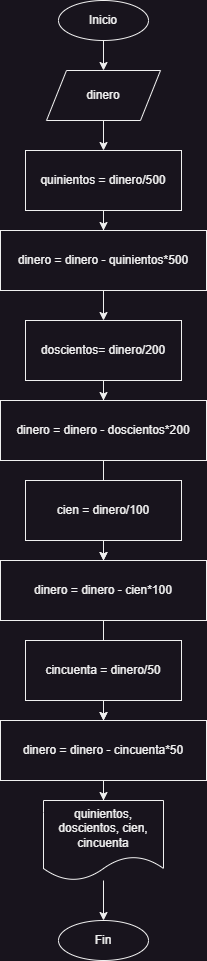

The diagram above was exported from draw.io. Its source (the exported page's mxGraphModel, read from the mxfile embedded in the PNG):
<mxGraphModel dx="630" dy="694" grid="1" gridSize="10" guides="1" tooltips="1" connect="1" arrows="1" fold="1" page="1" pageScale="1" pageWidth="827" pageHeight="1169" math="0" shadow="0">
  <root>
    <mxCell id="0" />
    <mxCell id="1" parent="0" />
    <mxCell id="KXIpYeNFcU8pZ6JonZ4P-3" value="" style="edgeStyle=orthogonalEdgeStyle;rounded=0;orthogonalLoop=1;jettySize=auto;html=1;" edge="1" parent="1" source="KXIpYeNFcU8pZ6JonZ4P-1" target="KXIpYeNFcU8pZ6JonZ4P-2">
      <mxGeometry relative="1" as="geometry" />
    </mxCell>
    <mxCell id="KXIpYeNFcU8pZ6JonZ4P-1" value="Inicio" style="ellipse;whiteSpace=wrap;html=1;" vertex="1" parent="1">
      <mxGeometry x="369" y="20" width="90" height="40" as="geometry" />
    </mxCell>
    <mxCell id="KXIpYeNFcU8pZ6JonZ4P-7" value="" style="edgeStyle=orthogonalEdgeStyle;rounded=0;orthogonalLoop=1;jettySize=auto;html=1;" edge="1" parent="1" source="KXIpYeNFcU8pZ6JonZ4P-2" target="KXIpYeNFcU8pZ6JonZ4P-6">
      <mxGeometry relative="1" as="geometry" />
    </mxCell>
    <mxCell id="KXIpYeNFcU8pZ6JonZ4P-2" value="dinero" style="shape=parallelogram;perimeter=parallelogramPerimeter;whiteSpace=wrap;html=1;fixedSize=1;" vertex="1" parent="1">
      <mxGeometry x="357" y="90" width="114" height="50" as="geometry" />
    </mxCell>
    <mxCell id="KXIpYeNFcU8pZ6JonZ4P-9" value="" style="edgeStyle=orthogonalEdgeStyle;rounded=0;orthogonalLoop=1;jettySize=auto;html=1;" edge="1" parent="1" source="KXIpYeNFcU8pZ6JonZ4P-6" target="KXIpYeNFcU8pZ6JonZ4P-8">
      <mxGeometry relative="1" as="geometry" />
    </mxCell>
    <mxCell id="KXIpYeNFcU8pZ6JonZ4P-6" value="quinientos = dinero/500" style="rounded=0;whiteSpace=wrap;html=1;" vertex="1" parent="1">
      <mxGeometry x="336" y="170" width="156" height="60" as="geometry" />
    </mxCell>
    <mxCell id="KXIpYeNFcU8pZ6JonZ4P-14" value="" style="edgeStyle=orthogonalEdgeStyle;rounded=0;orthogonalLoop=1;jettySize=auto;html=1;" edge="1" parent="1" source="KXIpYeNFcU8pZ6JonZ4P-8" target="KXIpYeNFcU8pZ6JonZ4P-12">
      <mxGeometry relative="1" as="geometry" />
    </mxCell>
    <mxCell id="KXIpYeNFcU8pZ6JonZ4P-8" value="dinero = dinero - quinientos*500" style="rounded=0;whiteSpace=wrap;html=1;" vertex="1" parent="1">
      <mxGeometry x="311" y="250" width="206" height="60" as="geometry" />
    </mxCell>
    <mxCell id="KXIpYeNFcU8pZ6JonZ4P-11" value="" style="edgeStyle=orthogonalEdgeStyle;rounded=0;orthogonalLoop=1;jettySize=auto;html=1;" edge="1" parent="1" source="KXIpYeNFcU8pZ6JonZ4P-12" target="KXIpYeNFcU8pZ6JonZ4P-13">
      <mxGeometry relative="1" as="geometry" />
    </mxCell>
    <mxCell id="KXIpYeNFcU8pZ6JonZ4P-12" value="doscientos= dinero/200" style="rounded=0;whiteSpace=wrap;html=1;" vertex="1" parent="1">
      <mxGeometry x="336" y="340" width="156" height="60" as="geometry" />
    </mxCell>
    <mxCell id="KXIpYeNFcU8pZ6JonZ4P-19" value="" style="edgeStyle=orthogonalEdgeStyle;rounded=0;orthogonalLoop=1;jettySize=auto;html=1;" edge="1" parent="1" source="KXIpYeNFcU8pZ6JonZ4P-13" target="KXIpYeNFcU8pZ6JonZ4P-18">
      <mxGeometry relative="1" as="geometry" />
    </mxCell>
    <mxCell id="KXIpYeNFcU8pZ6JonZ4P-13" value="dinero = dinero - doscientos*200" style="rounded=0;whiteSpace=wrap;html=1;" vertex="1" parent="1">
      <mxGeometry x="311" y="420" width="206" height="60" as="geometry" />
    </mxCell>
    <mxCell id="KXIpYeNFcU8pZ6JonZ4P-16" value="" style="edgeStyle=orthogonalEdgeStyle;rounded=0;orthogonalLoop=1;jettySize=auto;html=1;" edge="1" parent="1" source="KXIpYeNFcU8pZ6JonZ4P-17" target="KXIpYeNFcU8pZ6JonZ4P-18">
      <mxGeometry relative="1" as="geometry" />
    </mxCell>
    <mxCell id="KXIpYeNFcU8pZ6JonZ4P-17" value="cien = dinero/100" style="rounded=0;whiteSpace=wrap;html=1;" vertex="1" parent="1">
      <mxGeometry x="336" y="500" width="156" height="60" as="geometry" />
    </mxCell>
    <mxCell id="KXIpYeNFcU8pZ6JonZ4P-24" value="" style="edgeStyle=orthogonalEdgeStyle;rounded=0;orthogonalLoop=1;jettySize=auto;html=1;" edge="1" parent="1" source="KXIpYeNFcU8pZ6JonZ4P-18" target="KXIpYeNFcU8pZ6JonZ4P-23">
      <mxGeometry relative="1" as="geometry" />
    </mxCell>
    <mxCell id="KXIpYeNFcU8pZ6JonZ4P-18" value="dinero = dinero - cien*100" style="rounded=0;whiteSpace=wrap;html=1;" vertex="1" parent="1">
      <mxGeometry x="311" y="580" width="206" height="60" as="geometry" />
    </mxCell>
    <mxCell id="KXIpYeNFcU8pZ6JonZ4P-21" value="" style="edgeStyle=orthogonalEdgeStyle;rounded=0;orthogonalLoop=1;jettySize=auto;html=1;" edge="1" parent="1" source="KXIpYeNFcU8pZ6JonZ4P-22" target="KXIpYeNFcU8pZ6JonZ4P-23">
      <mxGeometry relative="1" as="geometry" />
    </mxCell>
    <mxCell id="KXIpYeNFcU8pZ6JonZ4P-22" value="cincuenta = dinero/50" style="rounded=0;whiteSpace=wrap;html=1;" vertex="1" parent="1">
      <mxGeometry x="336" y="660" width="156" height="60" as="geometry" />
    </mxCell>
    <mxCell id="KXIpYeNFcU8pZ6JonZ4P-26" value="" style="edgeStyle=orthogonalEdgeStyle;rounded=0;orthogonalLoop=1;jettySize=auto;html=1;" edge="1" parent="1" source="KXIpYeNFcU8pZ6JonZ4P-23" target="KXIpYeNFcU8pZ6JonZ4P-25">
      <mxGeometry relative="1" as="geometry" />
    </mxCell>
    <mxCell id="KXIpYeNFcU8pZ6JonZ4P-23" value="dinero = dinero - cincuenta*50" style="rounded=0;whiteSpace=wrap;html=1;" vertex="1" parent="1">
      <mxGeometry x="311" y="740" width="206" height="60" as="geometry" />
    </mxCell>
    <mxCell id="KXIpYeNFcU8pZ6JonZ4P-28" value="" style="edgeStyle=orthogonalEdgeStyle;rounded=0;orthogonalLoop=1;jettySize=auto;html=1;" edge="1" parent="1" source="KXIpYeNFcU8pZ6JonZ4P-25" target="KXIpYeNFcU8pZ6JonZ4P-27">
      <mxGeometry relative="1" as="geometry" />
    </mxCell>
    <mxCell id="KXIpYeNFcU8pZ6JonZ4P-25" value="quinientos, doscientos, cien, cincuenta" style="shape=document;whiteSpace=wrap;html=1;boundedLbl=1;" vertex="1" parent="1">
      <mxGeometry x="354" y="820" width="120" height="80" as="geometry" />
    </mxCell>
    <mxCell id="KXIpYeNFcU8pZ6JonZ4P-27" value="Fin" style="ellipse;whiteSpace=wrap;html=1;" vertex="1" parent="1">
      <mxGeometry x="369" y="940" width="90" height="40" as="geometry" />
    </mxCell>
  </root>
</mxGraphModel>